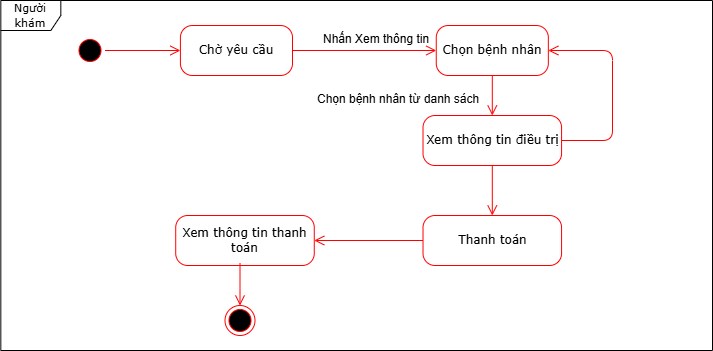

The diagram above was exported from draw.io. Its source (the exported page's mxGraphModel, read from the mxfile embedded in the PNG):
<mxGraphModel dx="800" dy="-4749" grid="1" gridSize="10" guides="1" tooltips="1" connect="1" arrows="1" fold="1" page="1" pageScale="1" pageWidth="850" pageHeight="1100" math="0" shadow="0">
  <root>
    <mxCell id="0" />
    <mxCell id="1" parent="0" />
    <mxCell id="8dGHt6rtajngYl22ZWgp-253" value="" style="ellipse;html=1;shape=startState;fillColor=#000000;strokeColor=#ff0000;rounded=1;shadow=0;comic=0;labelBackgroundColor=none;fontFamily=Verdana;fontSize=12;fontColor=#000000;align=center;direction=south;" vertex="1" parent="1">
      <mxGeometry x="1392.5" y="6310" width="30" height="30" as="geometry" />
    </mxCell>
    <mxCell id="8dGHt6rtajngYl22ZWgp-254" value="" style="ellipse;html=1;shape=endState;fillColor=#000000;strokeColor=#ff0000;rounded=1;shadow=0;comic=0;labelBackgroundColor=none;fontFamily=Verdana;fontSize=12;fontColor=#000000;align=center;" vertex="1" parent="1">
      <mxGeometry x="1542.5" y="6580" width="30" height="30" as="geometry" />
    </mxCell>
    <mxCell id="8dGHt6rtajngYl22ZWgp-255" value="Chờ yêu cầu" style="rounded=1;whiteSpace=wrap;html=1;arcSize=24;fillColor=#FFFFFF;strokeColor=#ff0000;shadow=0;comic=0;labelBackgroundColor=none;fontFamily=Verdana;fontSize=12;fontColor=#000000;align=center;" vertex="1" parent="1">
      <mxGeometry x="1497.91" y="6300" width="112.09" height="50" as="geometry" />
    </mxCell>
    <mxCell id="8dGHt6rtajngYl22ZWgp-256" style="edgeStyle=orthogonalEdgeStyle;html=1;labelBackgroundColor=none;endArrow=open;endSize=8;strokeColor=#ff0000;fontFamily=Verdana;fontSize=12;align=left;exitX=0.5;exitY=0;exitDx=0;exitDy=0;entryX=0;entryY=0.5;entryDx=0;entryDy=0;" edge="1" parent="1" source="8dGHt6rtajngYl22ZWgp-253" target="8dGHt6rtajngYl22ZWgp-255">
      <mxGeometry relative="1" as="geometry">
        <mxPoint x="1852.5" y="6360" as="sourcePoint" />
        <mxPoint x="1852.5" y="6420" as="targetPoint" />
      </mxGeometry>
    </mxCell>
    <mxCell id="8dGHt6rtajngYl22ZWgp-257" value="Chọn bệnh nhân" style="rounded=1;whiteSpace=wrap;html=1;arcSize=24;fillColor=#FFFFFF;strokeColor=#ff0000;shadow=0;comic=0;labelBackgroundColor=none;fontFamily=Verdana;fontSize=12;fontColor=#000000;align=center;" vertex="1" parent="1">
      <mxGeometry x="1753.75" y="6300" width="112.09" height="50" as="geometry" />
    </mxCell>
    <mxCell id="8dGHt6rtajngYl22ZWgp-258" value="Nhấn Xem thông tin" style="text;whiteSpace=wrap;html=1;" vertex="1" parent="1">
      <mxGeometry x="1638.55" y="6300" width="140" height="40" as="geometry" />
    </mxCell>
    <mxCell id="8dGHt6rtajngYl22ZWgp-259" value="Xem thông tin điều trị" style="rounded=1;whiteSpace=wrap;html=1;arcSize=24;fillColor=#FFFFFF;strokeColor=#ff0000;shadow=0;comic=0;labelBackgroundColor=none;fontFamily=Verdana;fontSize=12;fontColor=#000000;align=center;" vertex="1" parent="1">
      <mxGeometry x="1740.52" y="6390" width="138.55" height="50" as="geometry" />
    </mxCell>
    <mxCell id="8dGHt6rtajngYl22ZWgp-260" value="Chọn bệnh nhân từ danh sách" style="text;whiteSpace=wrap;html=1;" vertex="1" parent="1">
      <mxGeometry x="1632.5" y="6360" width="200" height="40" as="geometry" />
    </mxCell>
    <mxCell id="8dGHt6rtajngYl22ZWgp-261" value="Thanh toán" style="rounded=1;whiteSpace=wrap;html=1;arcSize=24;fillColor=#FFFFFF;strokeColor=#ff0000;shadow=0;comic=0;labelBackgroundColor=none;fontFamily=Verdana;fontSize=12;fontColor=#000000;align=center;" vertex="1" parent="1">
      <mxGeometry x="1740.52" y="6490" width="138.55" height="50" as="geometry" />
    </mxCell>
    <mxCell id="8dGHt6rtajngYl22ZWgp-262" value="Xem thông tin thanh toán" style="rounded=1;whiteSpace=wrap;html=1;arcSize=24;fillColor=#FFFFFF;strokeColor=#ff0000;shadow=0;comic=0;labelBackgroundColor=none;fontFamily=Verdana;fontSize=12;fontColor=#000000;align=center;" vertex="1" parent="1">
      <mxGeometry x="1493.22" y="6490" width="138.55" height="50" as="geometry" />
    </mxCell>
    <mxCell id="8dGHt6rtajngYl22ZWgp-263" style="edgeStyle=orthogonalEdgeStyle;html=1;labelBackgroundColor=none;endArrow=open;endSize=8;strokeColor=#ff0000;fontFamily=Verdana;fontSize=12;align=left;exitX=1;exitY=0.5;exitDx=0;exitDy=0;entryX=0;entryY=0.5;entryDx=0;entryDy=0;" edge="1" parent="1" source="8dGHt6rtajngYl22ZWgp-255" target="8dGHt6rtajngYl22ZWgp-257">
      <mxGeometry relative="1" as="geometry">
        <mxPoint x="1433" y="6335" as="sourcePoint" />
        <mxPoint x="1508" y="6335" as="targetPoint" />
      </mxGeometry>
    </mxCell>
    <mxCell id="8dGHt6rtajngYl22ZWgp-264" style="edgeStyle=orthogonalEdgeStyle;html=1;labelBackgroundColor=none;endArrow=open;endSize=8;strokeColor=#ff0000;fontFamily=Verdana;fontSize=12;align=left;exitX=0.5;exitY=1;exitDx=0;exitDy=0;" edge="1" parent="1" source="8dGHt6rtajngYl22ZWgp-257" target="8dGHt6rtajngYl22ZWgp-259">
      <mxGeometry relative="1" as="geometry">
        <mxPoint x="1443" y="6345" as="sourcePoint" />
        <mxPoint x="1518" y="6345" as="targetPoint" />
      </mxGeometry>
    </mxCell>
    <mxCell id="8dGHt6rtajngYl22ZWgp-265" style="edgeStyle=orthogonalEdgeStyle;html=1;labelBackgroundColor=none;endArrow=open;endSize=8;strokeColor=#ff0000;fontFamily=Verdana;fontSize=12;align=left;exitX=0.5;exitY=1;exitDx=0;exitDy=0;" edge="1" parent="1" source="8dGHt6rtajngYl22ZWgp-259" target="8dGHt6rtajngYl22ZWgp-261">
      <mxGeometry relative="1" as="geometry">
        <mxPoint x="1453" y="6355" as="sourcePoint" />
        <mxPoint x="1528" y="6355" as="targetPoint" />
      </mxGeometry>
    </mxCell>
    <mxCell id="8dGHt6rtajngYl22ZWgp-266" style="edgeStyle=orthogonalEdgeStyle;html=1;labelBackgroundColor=none;endArrow=open;endSize=8;strokeColor=#ff0000;fontFamily=Verdana;fontSize=12;align=left;exitX=0;exitY=0.5;exitDx=0;exitDy=0;" edge="1" parent="1" source="8dGHt6rtajngYl22ZWgp-261" target="8dGHt6rtajngYl22ZWgp-262">
      <mxGeometry relative="1" as="geometry">
        <mxPoint x="1463" y="6365" as="sourcePoint" />
        <mxPoint x="1538" y="6365" as="targetPoint" />
      </mxGeometry>
    </mxCell>
    <mxCell id="8dGHt6rtajngYl22ZWgp-267" style="edgeStyle=orthogonalEdgeStyle;html=1;labelBackgroundColor=none;endArrow=open;endSize=8;strokeColor=#ff0000;fontFamily=Verdana;fontSize=12;align=left;exitX=1;exitY=0.5;exitDx=0;exitDy=0;entryX=1;entryY=0.5;entryDx=0;entryDy=0;" edge="1" parent="1" source="8dGHt6rtajngYl22ZWgp-259" target="8dGHt6rtajngYl22ZWgp-257">
      <mxGeometry relative="1" as="geometry">
        <mxPoint x="1820" y="6450" as="sourcePoint" />
        <mxPoint x="1820" y="6500" as="targetPoint" />
        <Array as="points">
          <mxPoint x="1930" y="6415" />
          <mxPoint x="1930" y="6325" />
        </Array>
      </mxGeometry>
    </mxCell>
    <mxCell id="8dGHt6rtajngYl22ZWgp-268" style="edgeStyle=orthogonalEdgeStyle;html=1;labelBackgroundColor=none;endArrow=open;endSize=8;strokeColor=#ff0000;fontFamily=Verdana;fontSize=12;align=left;exitX=0.464;exitY=0.955;exitDx=0;exitDy=0;exitPerimeter=0;" edge="1" parent="1" source="8dGHt6rtajngYl22ZWgp-262" target="8dGHt6rtajngYl22ZWgp-254">
      <mxGeometry relative="1" as="geometry">
        <mxPoint x="1751" y="6525" as="sourcePoint" />
        <mxPoint x="1642" y="6525" as="targetPoint" />
      </mxGeometry>
    </mxCell>
    <mxCell id="8dGHt6rtajngYl22ZWgp-269" value="&lt;span style=&quot;font-size: 11px;&quot;&gt;Người khám&lt;/span&gt;" style="shape=umlFrame;whiteSpace=wrap;html=1;rounded=1;shadow=0;comic=0;labelBackgroundColor=none;strokeWidth=1;fontFamily=Verdana;fontSize=12;align=center;" vertex="1" parent="1">
      <mxGeometry x="1318.33" y="6275" width="711.67" height="350" as="geometry" />
    </mxCell>
  </root>
</mxGraphModel>